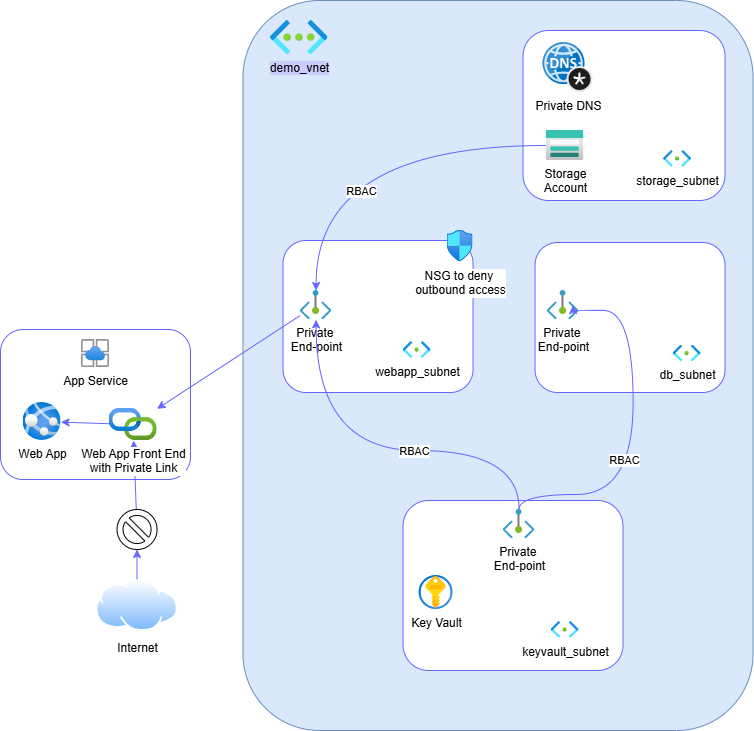

The diagram above was exported from draw.io. Its source (the exported page's mxGraphModel, read from the mxfile embedded in the PNG):
<mxGraphModel dx="1004" dy="440" grid="1" gridSize="10" guides="1" tooltips="1" connect="1" arrows="1" fold="1" page="1" pageScale="1" pageWidth="1100" pageHeight="850" math="0" shadow="0">
  <root>
    <mxCell id="0" />
    <mxCell id="1" parent="0" />
    <mxCell id="20" value="" style="rounded=1;whiteSpace=wrap;html=1;strokeColor=#6c8ebf;fillColor=#dae8fc;" vertex="1" parent="1">
      <mxGeometry x="292.54" y="30" width="510" height="730" as="geometry" />
    </mxCell>
    <mxCell id="46" value="" style="rounded=1;whiteSpace=wrap;html=1;strokeColor=#6666FF;" vertex="1" parent="1">
      <mxGeometry x="452.53999999999996" y="530" width="220" height="170" as="geometry" />
    </mxCell>
    <mxCell id="17" value="" style="rounded=1;whiteSpace=wrap;html=1;strokeColor=#6666FF;" vertex="1" parent="1">
      <mxGeometry x="50" y="359" width="190" height="150" as="geometry" />
    </mxCell>
    <mxCell id="15" value="App Service" style="image;aspect=fixed;html=1;points=[];align=center;fontSize=12;image=img/lib/azure2/app_services/App_Service_Environments.svg;" vertex="1" parent="1">
      <mxGeometry x="131" y="369.02" width="28" height="28" as="geometry" />
    </mxCell>
    <mxCell id="16" value="Web App" style="image;aspect=fixed;html=1;points=[];align=center;fontSize=12;image=img/lib/azure2/app_services/App_Services.svg;" vertex="1" parent="1">
      <mxGeometry x="72.54000000000002" y="432.01" width="38" height="38" as="geometry" />
    </mxCell>
    <mxCell id="35" style="edgeStyle=none;html=1;strokeColor=#6666FF;" edge="1" parent="1" source="29" target="26">
      <mxGeometry relative="1" as="geometry" />
    </mxCell>
    <mxCell id="18" value="Internet&lt;div&gt;&lt;br&gt;&lt;/div&gt;" style="image;aspect=fixed;perimeter=ellipsePerimeter;html=1;align=center;shadow=0;dashed=0;spacingTop=3;image=img/lib/active_directory/internet_cloud.svg;" vertex="1" parent="1">
      <mxGeometry x="145.27000000000004" y="609" width="82.54" height="52" as="geometry" />
    </mxCell>
    <mxCell id="21" value="&lt;span style=&quot;background-color: rgb(204, 204, 255);&quot;&gt;demo_vnet&lt;/span&gt;" style="image;aspect=fixed;html=1;points=[];align=center;fontSize=12;image=img/lib/azure2/networking/Virtual_Networks.svg;" vertex="1" parent="1">
      <mxGeometry x="320" y="50" width="57.46" height="34.31" as="geometry" />
    </mxCell>
    <mxCell id="22" value="" style="rounded=1;whiteSpace=wrap;html=1;strokeColor=#6666FF;" vertex="1" parent="1">
      <mxGeometry x="332.54" y="270" width="190" height="152" as="geometry" />
    </mxCell>
    <mxCell id="23" value="webapp_subnet" style="image;aspect=fixed;html=1;points=[];align=center;fontSize=12;image=img/lib/azure2/networking/Subnet.svg;" vertex="1" parent="1">
      <mxGeometry x="452.53999999999996" y="371.12" width="28" height="16.77" as="geometry" />
    </mxCell>
    <mxCell id="28" value="" style="edgeStyle=none;html=1;strokeColor=#6666FF;" edge="1" parent="1" source="26" target="16">
      <mxGeometry relative="1" as="geometry" />
    </mxCell>
    <mxCell id="26" value="Web App Front End&lt;div&gt;with Private Link&lt;/div&gt;" style="image;aspect=fixed;html=1;points=[];align=center;fontSize=12;image=img/lib/azure2/devops/API_Connections.svg;" vertex="1" parent="1">
      <mxGeometry x="158.54000000000002" y="438.02" width="48" height="31.99" as="geometry" />
    </mxCell>
    <mxCell id="31" value="" style="rounded=1;whiteSpace=wrap;html=1;strokeColor=#6666FF;" vertex="1" parent="1">
      <mxGeometry x="584.54" y="271.99999999999994" width="190" height="150" as="geometry" />
    </mxCell>
    <mxCell id="33" style="edgeStyle=none;html=1;strokeColor=#6666FF;" edge="1" parent="1" source="32" target="26">
      <mxGeometry relative="1" as="geometry" />
    </mxCell>
    <mxCell id="32" value="Private&amp;nbsp;&lt;div&gt;End-point&lt;/div&gt;" style="image;aspect=fixed;html=1;points=[];align=center;fontSize=12;image=img/lib/azure2/networking/Private_Endpoint.svg;" vertex="1" parent="1">
      <mxGeometry x="349.54" y="320" width="32" height="29.33" as="geometry" />
    </mxCell>
    <mxCell id="37" value="" style="edgeStyle=none;html=1;strokeColor=#6666FF;" edge="1" parent="1" source="18" target="29">
      <mxGeometry relative="1" as="geometry">
        <mxPoint x="186.54000000000002" y="609" as="sourcePoint" />
        <mxPoint x="186.54000000000002" y="467" as="targetPoint" />
      </mxGeometry>
    </mxCell>
    <mxCell id="29" value="" style="verticalLabelPosition=bottom;verticalAlign=top;html=1;shape=mxgraph.basic.no_symbol" vertex="1" parent="1">
      <mxGeometry x="166.54000000000002" y="539" width="40" height="40" as="geometry" />
    </mxCell>
    <mxCell id="38" value="NSG to deny&amp;nbsp;&lt;div&gt;outbound access&lt;/div&gt;" style="image;aspect=fixed;html=1;points=[];align=center;fontSize=12;image=img/lib/azure2/networking/Network_Security_Groups.svg;" vertex="1" parent="1">
      <mxGeometry x="496.53999999999996" y="260" width="26" height="31.57" as="geometry" />
    </mxCell>
    <mxCell id="39" value="Private&amp;nbsp;&lt;div&gt;End-point&lt;/div&gt;" style="image;aspect=fixed;html=1;points=[];align=center;fontSize=12;image=img/lib/azure2/networking/Private_Endpoint.svg;" vertex="1" parent="1">
      <mxGeometry x="596.54" y="320.00000000000006" width="32" height="29.33" as="geometry" />
    </mxCell>
    <mxCell id="41" value="db_subnet" style="image;aspect=fixed;html=1;points=[];align=center;fontSize=12;image=img/lib/azure2/networking/Subnet.svg;" vertex="1" parent="1">
      <mxGeometry x="722.54" y="374.63" width="28" height="16.77" as="geometry" />
    </mxCell>
    <mxCell id="43" value="Key Vault" style="image;aspect=fixed;html=1;points=[];align=center;fontSize=12;image=img/lib/azure2/security/Key_Vaults.svg;" vertex="1" parent="1">
      <mxGeometry x="468.53999999999996" y="605" width="34" height="34" as="geometry" />
    </mxCell>
    <mxCell id="44" value="keyvault_subnet" style="image;aspect=fixed;html=1;points=[];align=center;fontSize=12;image=img/lib/azure2/networking/Subnet.svg;" vertex="1" parent="1">
      <mxGeometry x="600.54" y="651" width="28" height="16.77" as="geometry" />
    </mxCell>
    <mxCell id="54" style="edgeStyle=orthogonalEdgeStyle;html=1;strokeColor=#6666FF;curved=1;" edge="1" parent="1" source="45" target="32">
      <mxGeometry relative="1" as="geometry">
        <Array as="points">
          <mxPoint x="568.54" y="480" />
          <mxPoint x="365.53999999999996" y="480" />
        </Array>
      </mxGeometry>
    </mxCell>
    <mxCell id="59" value="RBAC" style="edgeLabel;html=1;align=center;verticalAlign=middle;resizable=0;points=[];" vertex="1" connectable="0" parent="54">
      <mxGeometry x="-0.1635" y="-17" relative="1" as="geometry">
        <mxPoint x="-1" y="17" as="offset" />
      </mxGeometry>
    </mxCell>
    <mxCell id="56" style="edgeStyle=orthogonalEdgeStyle;html=1;strokeColor=#6666FF;curved=1;" edge="1" parent="1" source="45">
      <mxGeometry relative="1" as="geometry">
        <mxPoint x="622.54" y="335" as="targetPoint" />
        <Array as="points">
          <mxPoint x="568.54" y="524" />
          <mxPoint x="682.54" y="524" />
          <mxPoint x="682.54" y="340" />
          <mxPoint x="622.54" y="340" />
        </Array>
      </mxGeometry>
    </mxCell>
    <mxCell id="58" value="RBAC" style="edgeLabel;html=1;align=center;verticalAlign=middle;resizable=0;points=[];" vertex="1" connectable="0" parent="56">
      <mxGeometry x="-0.1309" y="-2" relative="1" as="geometry">
        <mxPoint x="-12" as="offset" />
      </mxGeometry>
    </mxCell>
    <mxCell id="45" value="Private&amp;nbsp;&lt;div&gt;End-point&lt;/div&gt;" style="image;aspect=fixed;html=1;points=[];align=center;fontSize=12;image=img/lib/azure2/networking/Private_Endpoint.svg;" vertex="1" parent="1">
      <mxGeometry x="552.54" y="539" width="32" height="29.33" as="geometry" />
    </mxCell>
    <mxCell id="60" value="" style="rounded=1;whiteSpace=wrap;html=1;strokeColor=#6666FF;" vertex="1" parent="1">
      <mxGeometry x="572.54" y="60" width="202" height="170" as="geometry" />
    </mxCell>
    <mxCell id="62" style="edgeStyle=orthogonalEdgeStyle;html=1;curved=1;strokeColor=#6666FF;" edge="1" parent="1" source="61" target="32">
      <mxGeometry relative="1" as="geometry" />
    </mxCell>
    <mxCell id="63" value="RBAC" style="edgeLabel;html=1;align=center;verticalAlign=middle;resizable=0;points=[];" vertex="1" connectable="0" parent="62">
      <mxGeometry x="0.1069" y="40" relative="1" as="geometry">
        <mxPoint x="22" y="5" as="offset" />
      </mxGeometry>
    </mxCell>
    <mxCell id="61" value="Storage&lt;div&gt;Account&lt;/div&gt;" style="image;aspect=fixed;html=1;points=[];align=center;fontSize=12;image=img/lib/azure2/storage/Storage_Accounts.svg;" vertex="1" parent="1">
      <mxGeometry x="595.79" y="160" width="37.5" height="30" as="geometry" />
    </mxCell>
    <mxCell id="64" value="Private DNS" style="image;sketch=0;aspect=fixed;html=1;points=[];align=center;fontSize=12;image=img/lib/mscae/DNS_Private_Zones.svg;" vertex="1" parent="1">
      <mxGeometry x="592.54" y="72.09" width="50" height="50" as="geometry" />
    </mxCell>
    <mxCell id="65" value="storage_subnet" style="image;aspect=fixed;html=1;points=[];align=center;fontSize=12;image=img/lib/azure2/networking/Subnet.svg;" vertex="1" parent="1">
      <mxGeometry x="713.04" y="180" width="28" height="16.77" as="geometry" />
    </mxCell>
  </root>
</mxGraphModel>